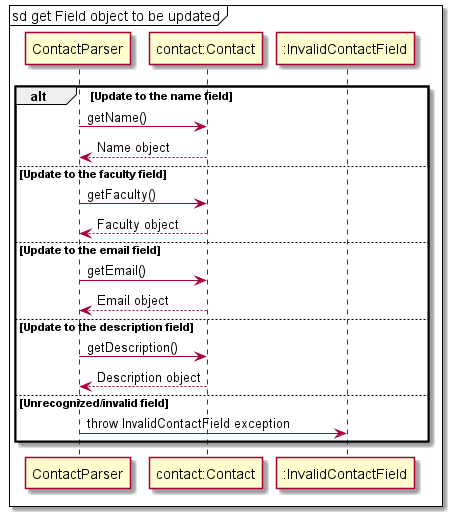

The diagram above was rendered by PlantUML. Its source (embedded in the PNG):
@startuml
mainframe sd get Field object to be updated
alt Update to the name field
    "ContactParser" -> "contact:Contact" : getName()
    "contact:Contact" --> "ContactParser" : Name object
else Update to the faculty field
    "ContactParser" -> "contact:Contact" : getFaculty()
    "contact:Contact" --> "ContactParser" : Faculty object
else Update to the email field
    "ContactParser" -> "contact:Contact" : getEmail()
    "contact:Contact" --> "ContactParser" : Email object
else Update to the description field
    "ContactParser" -> "contact:Contact" : getDescription()
    "contact:Contact" --> "ContactParser" : Description object
else Unrecognized/invalid field
    "ContactParser" -> ":InvalidContactField" : throw InvalidContactField exception
end
@enduml